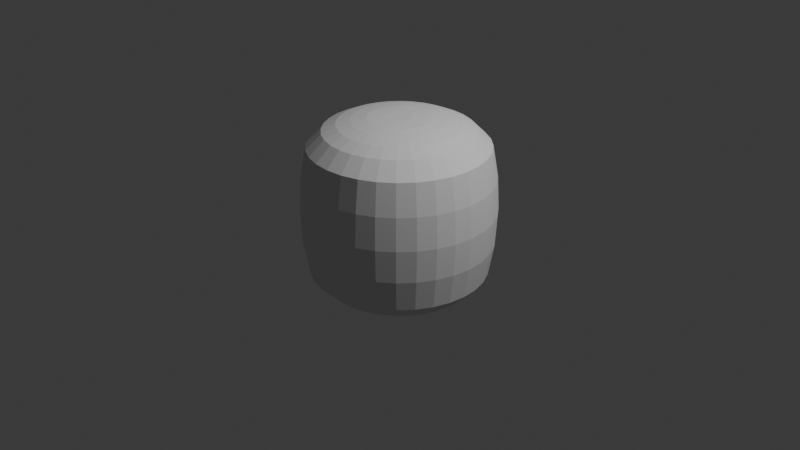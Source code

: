 # Source: worm_segmant.blend  (saved by Blender 4.5.90; exported with 4.5.12 LTS)
import bpy
from mathutils import Matrix  # noqa: F401  (used for matrix-valued properties, if any)

bpy.ops.wm.read_factory_settings(use_empty=True)
scene = bpy.context.scene
scene.name = 'Scene'

# ---- collections
col_collection = bpy.data.collections.new('Collection'); scene.collection.children.link(col_collection)

# ---- world
world_world = bpy.data.worlds.new('World'); scene.world = world_world
world_world.use_nodes = True; world_world.node_tree.nodes.clear()
_N = world_world.node_tree.nodes; _L = world_world.node_tree.links
n0 = _N.new('ShaderNodeOutputWorld'); n0.name = 'World Output'; n0.location = (200, 100)
n1 = _N.new('ShaderNodeBackground'); n1.name = 'Background'; n1.location = (-200, 100)
n1.inputs[0].default_value = (0.05088, 0.05088, 0.05088, 1.0)
_L.new(n1.outputs[0], n0.inputs[0])
n0.is_active_output = True
world_world.color = (0.05088, 0.05088, 0.05088)
world_world.sun_shadow_jitter_overblur = 0.0

# ---- cameras
cam_camera = bpy.data.cameras.new('Camera')
cam_camera.clip_end = 100.0
cam_camera.ortho_scale = 7.314

# ---- lights
light_light = bpy.data.lights.new('Light', 'POINT')
light_light.energy = 1000.0
light_light.shadow_soft_size = 0.1

# ---- meshes
me_sphere = bpy.data.meshes.new('Sphere')
me_sphere.from_pydata([(1.58e-07, 0.4798, 0.5307), (8.809e-08, 0.7668, 0.4727), (0.0, 0.9808, 0.1951), (0.0, 1.0, 0.0), (0.0, 0.9808, -0.1951), (8.809e-08, 0.7668, -0.4727), (0.02767, 0.1391, 0.5495), (0.06195, 0.3114, 0.5454), (0.0936, 0.4706, 0.5307), (0.1213, 0.6096, 0.5104), (0.1496, 0.7521, 0.4727), (0.1802, 0.9061, 0.3827), (0.1913, 0.9619, 0.1951), (0.1951, 0.9808, 0.0), (0.1913, 0.9619, -0.1951), (0.1802, 0.9061, -0.3827), (0.1496, 0.7521, -0.4727), (0.1213, 0.6096, -0.5104), (0.0936, 0.4706, -0.5307), (0.06195, 0.3114, -0.5454), (0.02767, 0.1391, -0.5495), (0.05427, 0.131, 0.5495), (0.1215, 0.2934, 0.5454), (0.1836, 0.4433, 0.5307), (0.2379, 0.5742, 0.5104), (0.2934, 0.7084, 0.4727), (0.3536, 0.8536, 0.3827), (0.3753, 0.9061, 0.1951), (0.3827, 0.9239, 0.0), (0.3753, 0.9061, -0.1951), (0.3536, 0.8536, -0.3827), (0.2934, 0.7084, -0.4727), (0.2379, 0.5742, -0.5104), (0.1836, 0.4433, -0.5307), (0.1215, 0.2934, -0.5454), (0.05427, 0.131, -0.5495), (0.07879, 0.1179, 0.5495), (0.1764, 0.264, 0.5454), (0.2666, 0.3989, 0.5307), (0.3453, 0.5168, 0.5104), (0.426, 0.6376, 0.4727), (0.5133, 0.7682, 0.3827), (0.5449, 0.8155, 0.1951), (0.5556, 0.8315, 0.0), (0.5449, 0.8155, -0.1951), (0.5133, 0.7682, -0.3827), (0.426, 0.6376, -0.4727), (0.3453, 0.5168, -0.5104), (0.2666, 0.3989, -0.5307), (0.1764, 0.264, -0.5454), (0.07879, 0.1179, -0.5495), (0.1003, 0.1003, 0.5495), (0.2245, 0.2245, 0.5454), (0.3393, 0.3393, 0.5307), (0.4395, 0.4395, 0.5104), (0.5422, 0.5422, 0.4727), (0.6533, 0.6533, 0.3827), (0.6935, 0.6935, 0.1951), (0.7071, 0.7071, 0.0), (0.6935, 0.6935, -0.1951), (0.6533, 0.6533, -0.3827), (0.5422, 0.5422, -0.4727), (0.4395, 0.4395, -0.5104), (0.3393, 0.3393, -0.5307), (0.2245, 0.2245, -0.5454), (0.1003, 0.1003, -0.5495), (0.1179, 0.07879, 0.5495), (0.264, 0.1764, 0.5454), (0.3989, 0.2666, 0.5307), (0.5168, 0.3453, 0.5104), (0.6376, 0.426, 0.4727), (0.7682, 0.5133, 0.3827), (0.8155, 0.5449, 0.1951), (0.8315, 0.5556, 0.0), (0.8155, 0.5449, -0.1951), (0.7682, 0.5133, -0.3827), (0.6376, 0.426, -0.4727), (0.5168, 0.3453, -0.5104), (0.3989, 0.2666, -0.5307), (0.264, 0.1764, -0.5454), (0.1179, 0.07879, -0.5495), (4.205e-08, 3.13e-09, 0.5471), (0.131, 0.05427, 0.5495), (0.2934, 0.1215, 0.5454), (0.4433, 0.1836, 0.5307), (0.5742, 0.2379, 0.5104), (0.7084, 0.2934, 0.4727), (0.8536, 0.3536, 0.3827), (0.9061, 0.3753, 0.1951), (0.9239, 0.3827, 0.0), (0.9061, 0.3753, -0.1951), (0.8536, 0.3536, -0.3827), (0.7084, 0.2934, -0.4727), (0.5742, 0.2379, -0.5104), (0.4433, 0.1836, -0.5307), (0.2934, 0.1215, -0.5454), (0.131, 0.05427, -0.5495), (0.1391, 0.02767, 0.5495), (0.3114, 0.06195, 0.5454), (0.4706, 0.0936, 0.5307), (0.6096, 0.1213, 0.5104), (0.7521, 0.1496, 0.4727), (0.9061, 0.1802, 0.3827), (0.9619, 0.1913, 0.1951), (0.9808, 0.1951, 0.0), (0.9619, 0.1913, -0.1951), (0.9061, 0.1802, -0.3827), (0.7521, 0.1496, -0.4727), (0.6096, 0.1213, -0.5104), (0.4706, 0.0936, -0.5307), (0.3114, 0.06195, -0.5454), (0.1391, 0.02767, -0.5495), (0.1418, -4.026e-09, 0.5495), (0.3175, -1.208e-08, 0.5454), (0.4798, -3.278e-08, 0.5307), (0.6216, 2.914e-08, 0.5104), (0.7668, -8.044e-08, 0.4727), (0.9239, 4.47e-08, 0.3827), (0.9808, -8.941e-08, 0.1951), (1.0, -1.639e-07, 0.0), (0.9808, -8.941e-08, -0.1951), (0.9239, 4.47e-08, -0.3827), (0.7668, -8.044e-08, -0.4727), (0.6216, 2.914e-08, -0.5104), (0.4798, -3.278e-08, -0.5307), (0.3175, -1.208e-08, -0.5454), (0.1418, -4.026e-09, -0.5495), (0.1391, -0.02767, 0.5495), (0.3114, -0.06195, 0.5454), (0.4706, -0.0936, 0.5307), (0.6096, -0.1213, 0.5104), (0.7521, -0.1496, 0.4727), (0.9061, -0.1802, 0.3827), (0.9619, -0.1913, 0.1951), (0.9808, -0.1951, 0.0), (0.9619, -0.1913, -0.1951), (0.9061, -0.1802, -0.3827), (0.7521, -0.1496, -0.4727), (0.6096, -0.1213, -0.5104), (0.4706, -0.0936, -0.5307), (0.3114, -0.06195, -0.5454), (0.1391, -0.02767, -0.5495), (0.131, -0.05427, 0.5495), (0.2934, -0.1215, 0.5454), (0.4433, -0.1836, 0.5307), (0.5742, -0.2379, 0.5104), (0.7084, -0.2934, 0.4727), (0.8536, -0.3536, 0.3827), (0.9061, -0.3753, 0.1951), (0.9239, -0.3827, 0.0), (0.9061, -0.3753, -0.1951), (0.8536, -0.3536, -0.3827), (0.7084, -0.2934, -0.4727), (0.5742, -0.2379, -0.5104), (0.4433, -0.1836, -0.5307), (0.2934, -0.1215, -0.5454), (0.131, -0.05427, -0.5495), (0.1179, -0.07879, 0.5495), (0.264, -0.1764, 0.5454), (0.3989, -0.2666, 0.5307), (0.5168, -0.3453, 0.5104), (0.6376, -0.426, 0.4727), (0.7682, -0.5133, 0.3827), (0.8155, -0.5449, 0.1951), (0.8315, -0.5556, 0.0), (0.8155, -0.5449, -0.1951), (0.7682, -0.5133, -0.3827), (0.6376, -0.426, -0.4727), (0.5168, -0.3453, -0.5104), (0.3989, -0.2666, -0.5307), (0.264, -0.1764, -0.5454), (0.1179, -0.07879, -0.5495), (0.1003, -0.1003, 0.5495), (0.2245, -0.2245, 0.5454), (0.3393, -0.3393, 0.5307), (0.4395, -0.4395, 0.5104), (0.5422, -0.5422, 0.4727), (0.6533, -0.6533, 0.3827), (0.6935, -0.6935, 0.1951), (0.7071, -0.7071, 0.0), (0.6935, -0.6935, -0.1951), (0.6533, -0.6533, -0.3827), (0.5422, -0.5422, -0.4727), (0.4395, -0.4395, -0.5104), (0.3393, -0.3393, -0.5307), (0.2245, -0.2245, -0.5454), (0.1003, -0.1003, -0.5495), (0.07879, -0.1179, 0.5495), (0.1764, -0.264, 0.5454), (0.2666, -0.3989, 0.5307), (0.3453, -0.5168, 0.5104), (0.426, -0.6376, 0.4727), (0.5133, -0.7682, 0.3827), (0.5449, -0.8155, 0.1951), (0.5556, -0.8315, 0.0), (0.5449, -0.8155, -0.1951), (0.5133, -0.7682, -0.3827), (0.426, -0.6376, -0.4727), (0.3453, -0.5168, -0.5104), (0.2666, -0.3989, -0.5307), (0.1764, -0.264, -0.5454), (0.07879, -0.1179, -0.5495), (0.05427, -0.131, 0.5495), (0.1215, -0.2934, 0.5454), (0.1836, -0.4433, 0.5307), (0.2379, -0.5742, 0.5104), (0.2934, -0.7084, 0.4727), (0.3536, -0.8536, 0.3827), (0.3753, -0.9061, 0.1951), (0.3827, -0.9239, 0.0), (0.3753, -0.9061, -0.1951), (0.3536, -0.8536, -0.3827), (0.2934, -0.7084, -0.4727), (0.2379, -0.5742, -0.5104), (0.1836, -0.4433, -0.5307), (0.1215, -0.2934, -0.5454), (0.05427, -0.131, -0.5495), (0.02767, -0.1391, 0.5495), (0.06195, -0.3114, 0.5454), (0.0936, -0.4706, 0.5307), (0.1213, -0.6096, 0.5104), (0.1496, -0.7521, 0.4727), (0.1802, -0.9061, 0.3827), (0.1913, -0.9619, 0.1951), (0.1951, -0.9808, 0.0), (0.1913, -0.9619, -0.1951), (0.1802, -0.9061, -0.3827), (0.1496, -0.7521, -0.4727), (0.1213, -0.6096, -0.5104), (0.0936, -0.4706, -0.5307), (0.06195, -0.3114, -0.5454), (0.02767, -0.1391, -0.5495), (1.934e-07, -0.1418, 0.5495), (-1.698e-09, -0.3175, 0.5454), (-7.731e-08, -0.4798, 0.5307), (4.412e-10, -0.6216, 0.5104), (-9.03e-08, -0.7668, 0.4727), (2.98e-08, -0.9239, 0.3827), (-1.341e-07, -0.9808, 0.1951), (-3.278e-07, -1.0, 0.0), (-1.341e-07, -0.9808, -0.1951), (2.98e-08, -0.9239, -0.3827), (-9.03e-08, -0.7668, -0.4727), (4.412e-10, -0.6216, -0.5104), (-7.731e-08, -0.4798, -0.5307), (-1.698e-09, -0.3175, -0.5454), (1.934e-07, -0.1418, -0.5495), (-0.02767, -0.1391, 0.5495), (-0.06195, -0.3114, 0.5454), (-0.0936, -0.4706, 0.5307), (-0.1213, -0.6096, 0.5104), (-0.1496, -0.7521, 0.4727), (-0.1802, -0.9061, 0.3827), (-0.1913, -0.9619, 0.1951), (-0.1951, -0.9808, 0.0), (-0.1913, -0.9619, -0.1951), (-0.1802, -0.9061, -0.3827), (-0.1496, -0.7521, -0.4727), (-0.1213, -0.6096, -0.5104), (-0.0936, -0.4706, -0.5307), (-0.06195, -0.3114, -0.5454), (-0.02767, -0.1391, -0.5495), (-0.05427, -0.131, 0.5495), (-0.1215, -0.2934, 0.5454), (-0.1836, -0.4433, 0.5307), (-0.2379, -0.5742, 0.5104), (-0.2934, -0.7084, 0.4727), (-0.3536, -0.8536, 0.3827), (-0.3753, -0.9061, 0.1951), (-0.3827, -0.9239, 0.0), (-0.3753, -0.9061, -0.1951), (-0.3536, -0.8536, -0.3827), (-0.2934, -0.7084, -0.4727), (-0.2379, -0.5742, -0.5104), (-0.1836, -0.4433, -0.5307), (-0.1215, -0.2934, -0.5454), (-0.05427, -0.131, -0.5495), (-0.07879, -0.1179, 0.5495), (-0.1764, -0.264, 0.5454), (-0.2666, -0.3989, 0.5307), (-0.3453, -0.5168, 0.5104), (-0.426, -0.6376, 0.4727), (-0.5133, -0.7682, 0.3827), (-0.5449, -0.8155, 0.1951), (-0.5556, -0.8315, 0.0), (-0.5449, -0.8155, -0.1951), (-0.5133, -0.7682, -0.3827), (-0.426, -0.6376, -0.4727), (-0.3453, -0.5168, -0.5104), (-0.2666, -0.3989, -0.5307), (-0.1764, -0.264, -0.5454), (-0.07879, -0.1179, -0.5495), (-0.1003, -0.1003, 0.5495), (-0.2245, -0.2245, 0.5454), (-0.3393, -0.3393, 0.5307), (-0.4395, -0.4395, 0.5104), (-0.5422, -0.5422, 0.4727), (-0.6533, -0.6533, 0.3827), (-0.6935, -0.6935, 0.1951), (-0.7071, -0.7071, 0.0), (-0.6935, -0.6935, -0.1951), (-0.6533, -0.6533, -0.3827), (-0.5422, -0.5422, -0.4727), (-0.4395, -0.4395, -0.5104), (-0.3393, -0.3393, -0.5307), (-0.2245, -0.2245, -0.5454), (-0.1003, -0.1003, -0.5495), (4.205e-08, 3.13e-09, -0.5471), (-0.1179, -0.07879, 0.5495), (-0.264, -0.1764, 0.5454), (-0.3989, -0.2666, 0.5307), (-0.5168, -0.3453, 0.5104), (-0.6376, -0.426, 0.4727), (-0.7682, -0.5133, 0.3827), (-0.8155, -0.5449, 0.1951), (-0.8315, -0.5556, 0.0), (-0.8155, -0.5449, -0.1951), (-0.7682, -0.5133, -0.3827), (-0.6376, -0.426, -0.4727), (-0.5168, -0.3453, -0.5104), (-0.3989, -0.2666, -0.5307), (-0.264, -0.1764, -0.5454), (-0.1179, -0.07879, -0.5495), (-0.131, -0.05427, 0.5495), (-0.2934, -0.1215, 0.5454), (-0.4433, -0.1836, 0.5307), (-0.5742, -0.2379, 0.5104), (-0.7084, -0.2934, 0.4727), (-0.8536, -0.3536, 0.3827), (-0.9061, -0.3753, 0.1951), (-0.9239, -0.3827, 0.0), (-0.9061, -0.3753, -0.1951), (-0.8536, -0.3536, -0.3827), (-0.7084, -0.2934, -0.4727), (-0.5742, -0.2379, -0.5104), (-0.4433, -0.1836, -0.5307), (-0.2934, -0.1215, -0.5454), (-0.131, -0.05427, -0.5495), (-0.1391, -0.02767, 0.5495), (-0.3114, -0.06195, 0.5454), (-0.4706, -0.0936, 0.5307), (-0.6096, -0.1213, 0.5104), (-0.7521, -0.1496, 0.4727), (-0.9061, -0.1802, 0.3827), (-0.9619, -0.1913, 0.1951), (-0.9808, -0.1951, 0.0), (-0.9619, -0.1913, -0.1951), (-0.9061, -0.1802, -0.3827), (-0.7521, -0.1496, -0.4727), (-0.6096, -0.1213, -0.5104), (-0.4706, -0.0936, -0.5307), (-0.3114, -0.06195, -0.5454), (-0.1391, -0.02767, -0.5495), (-0.1418, 1.265e-07, 0.5495), (-0.3175, 6.426e-08, 0.5454), (-0.4798, 1.256e-07, 0.5307), (-0.6216, 8.055e-09, 0.5104), (-0.7668, 1.429e-07, 0.4727), (-0.9239, 1.49e-08, 0.3827), (-0.9808, 2.682e-07, 0.1951), (-1.0, 4.47e-07, 0.0), (-0.9808, 2.682e-07, -0.1951), (-0.9239, 1.49e-08, -0.3827), (-0.7668, 1.429e-07, -0.4727), (-0.6216, 8.055e-09, -0.5104), (-0.4798, 1.256e-07, -0.5307), (-0.3175, 6.426e-08, -0.5454), (-0.1418, 1.265e-07, -0.5495), (-0.1391, 0.02767, 0.5495), (-0.3114, 0.06195, 0.5454), (-0.4706, 0.0936, 0.5307), (-0.6096, 0.1213, 0.5104), (-0.7521, 0.1496, 0.4727), (-0.9061, 0.1802, 0.3827), (-0.9619, 0.1913, 0.1951), (-0.9808, 0.1951, 0.0), (-0.9619, 0.1913, -0.1951), (-0.9061, 0.1802, -0.3827), (-0.7521, 0.1496, -0.4727), (-0.6096, 0.1213, -0.5104), (-0.4706, 0.0936, -0.5307), (-0.3114, 0.06195, -0.5454), (-0.1391, 0.02767, -0.5495), (-0.131, 0.05427, 0.5495), (-0.2934, 0.1215, 0.5454), (-0.4433, 0.1836, 0.5307), (-0.5742, 0.2379, 0.5104), (-0.7084, 0.2934, 0.4727), (-0.8536, 0.3536, 0.3827), (-0.9061, 0.3753, 0.1951), (-0.9239, 0.3827, 0.0), (-0.9061, 0.3753, -0.1951), (-0.8536, 0.3536, -0.3827), (-0.7084, 0.2934, -0.4727), (-0.5742, 0.2379, -0.5104), (-0.4433, 0.1836, -0.5307), (-0.2934, 0.1215, -0.5454), (-0.131, 0.05427, -0.5495), (-0.1179, 0.07879, 0.5495), (-0.264, 0.1764, 0.5454), (-0.3989, 0.2666, 0.5307), (-0.5168, 0.3453, 0.5104), (-0.6376, 0.426, 0.4727), (-0.7682, 0.5133, 0.3827), (-0.8155, 0.5449, 0.1951), (-0.8315, 0.5556, 0.0), (-0.8155, 0.5449, -0.1951), (-0.7682, 0.5133, -0.3827), (-0.6376, 0.426, -0.4727), (-0.5168, 0.3453, -0.5104), (-0.3989, 0.2666, -0.5307), (-0.264, 0.1764, -0.5454), (-0.1179, 0.07879, -0.5495), (-0.1003, 0.1003, 0.5495), (-0.2245, 0.2245, 0.5454), (-0.3393, 0.3393, 0.5307), (-0.4395, 0.4395, 0.5104), (-0.5422, 0.5422, 0.4727), (-0.6533, 0.6533, 0.3827), (-0.6935, 0.6935, 0.1951), (-0.7071, 0.7071, 0.0), (-0.6935, 0.6935, -0.1951), (-0.6533, 0.6533, -0.3827), (-0.5422, 0.5422, -0.4727), (-0.4395, 0.4395, -0.5104), (-0.3393, 0.3393, -0.5307), (-0.2245, 0.2245, -0.5454), (-0.1003, 0.1003, -0.5495), (-0.07879, 0.1179, 0.5495), (-0.1764, 0.264, 0.5454), (-0.2666, 0.3989, 0.5307), (-0.3453, 0.5168, 0.5104), (-0.426, 0.6376, 0.4727), (-0.5133, 0.7682, 0.3827), (-0.5449, 0.8155, 0.1951), (-0.5556, 0.8315, 0.0), (-0.5449, 0.8155, -0.1951), (-0.5133, 0.7682, -0.3827), (-0.426, 0.6376, -0.4727), (-0.3453, 0.5168, -0.5104), (-0.2666, 0.3989, -0.5307), (-0.1764, 0.264, -0.5454), (-0.07879, 0.1179, -0.5495), (-0.05427, 0.131, 0.5495), (-0.1215, 0.2934, 0.5454), (-0.1836, 0.4433, 0.5307), (-0.2379, 0.5742, 0.5104), (-0.2934, 0.7084, 0.4727), (-0.3536, 0.8536, 0.3827), (-0.3753, 0.9061, 0.1951), (-0.3827, 0.9239, 0.0), (-0.3753, 0.9061, -0.1951), (-0.3536, 0.8536, -0.3827), (-0.2934, 0.7084, -0.4727), (-0.2379, 0.5742, -0.5104), (-0.1836, 0.4433, -0.5307), (-0.1215, 0.2934, -0.5454), (-0.05427, 0.131, -0.5495), (-0.02767, 0.1391, 0.5495), (-0.06195, 0.3114, 0.5454), (-0.0936, 0.4706, 0.5307), (-0.1213, 0.6096, 0.5104), (-0.1496, 0.7521, 0.4727), (-0.1802, 0.9061, 0.3827), (-0.1913, 0.9619, 0.1951), (-0.1951, 0.9808, 0.0), (-0.1913, 0.9619, -0.1951), (-0.1802, 0.9061, -0.3827), (-0.1496, 0.7521, -0.4727), (-0.1213, 0.6096, -0.5104), (-0.0936, 0.4706, -0.5307), (-0.06195, 0.3114, -0.5454), (-0.02767, 0.1391, -0.5495), (2.732e-08, 0.1418, 0.5495), (2.046e-07, 0.3175, 0.5454), (1.956e-07, 0.6216, 0.5104), (5.96e-08, 0.9239, 0.3827), (5.96e-08, 0.9239, -0.3827), (1.956e-07, 0.6216, -0.5104), (1.58e-07, 0.4798, -0.5307), (2.046e-07, 0.3175, -0.5454), (2.732e-08, 0.1418, -0.5495)], [], [(474, 473, 6, 7), (477, 4, 14, 15), (0, 474, 7, 8), (5, 477, 15, 16), (475, 0, 8, 9), (478, 5, 16, 17), (1, 475, 9, 10), (479, 478, 17, 18), (476, 1, 10, 11), (480, 479, 18, 19), (2, 476, 11, 12), (481, 480, 19, 20), (3, 2, 12, 13), (473, 81, 6), (307, 481, 20), (4, 3, 13, 14), (6, 81, 21), (307, 20, 35), (14, 13, 28, 29), (7, 6, 21, 22), (15, 14, 29, 30), (8, 7, 22, 23), (16, 15, 30, 31), (9, 8, 23, 24), (17, 16, 31, 32), (10, 9, 24, 25), (18, 17, 32, 33), (11, 10, 25, 26), (19, 18, 33, 34), (12, 11, 26, 27), (20, 19, 34, 35), (13, 12, 27, 28), (25, 24, 39, 40), (33, 32, 47, 48), (26, 25, 40, 41), (34, 33, 48, 49), (27, 26, 41, 42), (35, 34, 49, 50), (28, 27, 42, 43), (21, 81, 36), (307, 35, 50), (29, 28, 43, 44), (22, 21, 36, 37), (30, 29, 44, 45), (23, 22, 37, 38), (31, 30, 45, 46), (24, 23, 38, 39), (32, 31, 46, 47), (44, 43, 58, 59), (37, 36, 51, 52), (45, 44, 59, 60), (38, 37, 52, 53), (46, 45, 60, 61), (39, 38, 53, 54), (47, 46, 61, 62), (40, 39, 54, 55), (48, 47, 62, 63), (41, 40, 55, 56), (49, 48, 63, 64), (42, 41, 56, 57), (50, 49, 64, 65), (43, 42, 57, 58), (36, 81, 51), (307, 50, 65), (63, 62, 77, 78), (56, 55, 70, 71), (64, 63, 78, 79), (57, 56, 71, 72), (65, 64, 79, 80), (58, 57, 72, 73), (51, 81, 66), (307, 65, 80), (59, 58, 73, 74), (52, 51, 66, 67), (60, 59, 74, 75), (53, 52, 67, 68), (61, 60, 75, 76), (54, 53, 68, 69), (62, 61, 76, 77), (55, 54, 69, 70), (67, 66, 82, 83), (75, 74, 90, 91), (68, 67, 83, 84), (76, 75, 91, 92), (69, 68, 84, 85), (77, 76, 92, 93), (70, 69, 85, 86), (78, 77, 93, 94), (71, 70, 86, 87), (79, 78, 94, 95), (72, 71, 87, 88), (80, 79, 95, 96), (73, 72, 88, 89), (66, 81, 82), (307, 80, 96), (74, 73, 89, 90), (87, 86, 101, 102), (95, 94, 109, 110), (88, 87, 102, 103), (96, 95, 110, 111), (89, 88, 103, 104), (82, 81, 97), (307, 96, 111), (90, 89, 104, 105), (83, 82, 97, 98), (91, 90, 105, 106), (84, 83, 98, 99), (92, 91, 106, 107), (85, 84, 99, 100), (93, 92, 107, 108), (86, 85, 100, 101), (94, 93, 108, 109), (106, 105, 120, 121), (99, 98, 113, 114), (107, 106, 121, 122), (100, 99, 114, 115), (108, 107, 122, 123), (101, 100, 115, 116), (109, 108, 123, 124), (102, 101, 116, 117), (110, 109, 124, 125), (103, 102, 117, 118), (111, 110, 125, 126), (104, 103, 118, 119), (97, 81, 112), (307, 111, 126), (105, 104, 119, 120), (98, 97, 112, 113), (125, 124, 139, 140), (118, 117, 132, 133), (126, 125, 140, 141), (119, 118, 133, 134), (112, 81, 127), (307, 126, 141), (120, 119, 134, 135), (113, 112, 127, 128), (121, 120, 135, 136), (114, 113, 128, 129), (122, 121, 136, 137), (115, 114, 129, 130), (123, 122, 137, 138), (116, 115, 130, 131), (124, 123, 138, 139), (117, 116, 131, 132), (137, 136, 151, 152), (130, 129, 144, 145), (138, 137, 152, 153), (131, 130, 145, 146), (139, 138, 153, 154), (132, 131, 146, 147), (140, 139, 154, 155), (133, 132, 147, 148), (141, 140, 155, 156), (134, 133, 148, 149), (127, 81, 142), (307, 141, 156), (135, 134, 149, 150), (128, 127, 142, 143), (136, 135, 150, 151), (129, 128, 143, 144), (156, 155, 170, 171), (149, 148, 163, 164), (142, 81, 157), (307, 156, 171), (150, 149, 164, 165), (143, 142, 157, 158), (151, 150, 165, 166), (144, 143, 158, 159), (152, 151, 166, 167), (145, 144, 159, 160), (153, 152, 167, 168), (146, 145, 160, 161), (154, 153, 168, 169), (147, 146, 161, 162), (155, 154, 169, 170), (148, 147, 162, 163), (160, 159, 174, 175), (168, 167, 182, 183), (161, 160, 175, 176), (169, 168, 183, 184), (162, 161, 176, 177), (170, 169, 184, 185), (163, 162, 177, 178), (171, 170, 185, 186), (164, 163, 178, 179), (157, 81, 172), (307, 171, 186), (165, 164, 179, 180), (158, 157, 172, 173), (166, 165, 180, 181), (159, 158, 173, 174), (167, 166, 181, 182), (179, 178, 193, 194), (172, 81, 187), (307, 186, 201), (180, 179, 194, 195), (173, 172, 187, 188), (181, 180, 195, 196), (174, 173, 188, 189), (182, 181, 196, 197), (175, 174, 189, 190), (183, 182, 197, 198), (176, 175, 190, 191), (184, 183, 198, 199), (177, 176, 191, 192), (185, 184, 199, 200), (178, 177, 192, 193), (186, 185, 200, 201), (198, 197, 212, 213), (191, 190, 205, 206), (199, 198, 213, 214), (192, 191, 206, 207), (200, 199, 214, 215), (193, 192, 207, 208), (201, 200, 215, 216), (194, 193, 208, 209), (187, 81, 202), (307, 201, 216), (195, 194, 209, 210), (188, 187, 202, 203), (196, 195, 210, 211), (189, 188, 203, 204), (197, 196, 211, 212), (190, 189, 204, 205), (202, 81, 217), (307, 216, 231), (210, 209, 224, 225), (203, 202, 217, 218), (211, 210, 225, 226), (204, 203, 218, 219), (212, 211, 226, 227), (205, 204, 219, 220), (213, 212, 227, 228), (206, 205, 220, 221), (214, 213, 228, 229), (207, 206, 221, 222), (215, 214, 229, 230), (208, 207, 222, 223), (216, 215, 230, 231), (209, 208, 223, 224), (221, 220, 235, 236), (229, 228, 243, 244), (222, 221, 236, 237), (230, 229, 244, 245), (223, 222, 237, 238), (231, 230, 245, 246), (224, 223, 238, 239), (217, 81, 232), (307, 231, 246), (225, 224, 239, 240), (218, 217, 232, 233), (226, 225, 240, 241), (219, 218, 233, 234), (227, 226, 241, 242), (220, 219, 234, 235), (228, 227, 242, 243), (240, 239, 254, 255), (233, 232, 247, 248), (241, 240, 255, 256), (234, 233, 248, 249), (242, 241, 256, 257), (235, 234, 249, 250), (243, 242, 257, 258), (236, 235, 250, 251), (244, 243, 258, 259), (237, 236, 251, 252), (245, 244, 259, 260), (238, 237, 252, 253), (246, 245, 260, 261), (239, 238, 253, 254), (232, 81, 247), (307, 246, 261), (259, 258, 273, 274), (252, 251, 266, 267), (260, 259, 274, 275), (253, 252, 267, 268), (261, 260, 275, 276), (254, 253, 268, 269), (247, 81, 262), (307, 261, 276), (255, 254, 269, 270), (248, 247, 262, 263), (256, 255, 270, 271), (249, 248, 263, 264), (257, 256, 271, 272), (250, 249, 264, 265), (258, 257, 272, 273), (251, 250, 265, 266), (271, 270, 285, 286), (264, 263, 278, 279), (272, 271, 286, 287), (265, 264, 279, 280), (273, 272, 287, 288), (266, 265, 280, 281), (274, 273, 288, 289), (267, 266, 281, 282), (275, 274, 289, 290), (268, 267, 282, 283), (276, 275, 290, 291), (269, 268, 283, 284), (262, 81, 277), (307, 276, 291), (270, 269, 284, 285), (263, 262, 277, 278), (290, 289, 304, 305), (283, 282, 297, 298), (291, 290, 305, 306), (284, 283, 298, 299), (277, 81, 292), (307, 291, 306), (285, 284, 299, 300), (278, 277, 292, 293), (286, 285, 300, 301), (279, 278, 293, 294), (287, 286, 301, 302), (280, 279, 294, 295), (288, 287, 302, 303), (281, 280, 295, 296), (289, 288, 303, 304), (282, 281, 296, 297), (294, 293, 309, 310), (302, 301, 317, 318), (295, 294, 310, 311), (303, 302, 318, 319), (296, 295, 311, 312), (304, 303, 319, 320), (297, 296, 312, 313), (305, 304, 320, 321), (298, 297, 313, 314), (306, 305, 321, 322), (299, 298, 314, 315), (292, 81, 308), (307, 306, 322), (300, 299, 315, 316), (293, 292, 308, 309), (301, 300, 316, 317), (314, 313, 328, 329), (322, 321, 336, 337), (315, 314, 329, 330), (308, 81, 323), (307, 322, 337), (316, 315, 330, 331), (309, 308, 323, 324), (317, 316, 331, 332), (310, 309, 324, 325), (318, 317, 332, 333), (311, 310, 325, 326), (319, 318, 333, 334), (312, 311, 326, 327), (320, 319, 334, 335), (313, 312, 327, 328), (321, 320, 335, 336), (333, 332, 347, 348), (326, 325, 340, 341), (334, 333, 348, 349), (327, 326, 341, 342), (335, 334, 349, 350), (328, 327, 342, 343), (336, 335, 350, 351), (329, 328, 343, 344), (337, 336, 351, 352), (330, 329, 344, 345), (323, 81, 338), (307, 337, 352), (331, 330, 345, 346), (324, 323, 338, 339), (332, 331, 346, 347), (325, 324, 339, 340), (352, 351, 366, 367), (345, 344, 359, 360), (338, 81, 353), (307, 352, 367), (346, 345, 360, 361), (339, 338, 353, 354), (347, 346, 361, 362), (340, 339, 354, 355), (348, 347, 362, 363), (341, 340, 355, 356), (349, 348, 363, 364), (342, 341, 356, 357), (350, 349, 364, 365), (343, 342, 357, 358), (351, 350, 365, 366), (344, 343, 358, 359), (356, 355, 370, 371), (364, 363, 378, 379), (357, 356, 371, 372), (365, 364, 379, 380), (358, 357, 372, 373), (366, 365, 380, 381), (359, 358, 373, 374), (367, 366, 381, 382), (360, 359, 374, 375), (353, 81, 368), (307, 367, 382), (361, 360, 375, 376), (354, 353, 368, 369), (362, 361, 376, 377), (355, 354, 369, 370), (363, 362, 377, 378), (375, 374, 389, 390), (368, 81, 383), (307, 382, 397), (376, 375, 390, 391), (369, 368, 383, 384), (377, 376, 391, 392), (370, 369, 384, 385), (378, 377, 392, 393), (371, 370, 385, 386), (379, 378, 393, 394), (372, 371, 386, 387), (380, 379, 394, 395), (373, 372, 387, 388), (381, 380, 395, 396), (374, 373, 388, 389), (382, 381, 396, 397), (394, 393, 408, 409), (387, 386, 401, 402), (395, 394, 409, 410), (388, 387, 402, 403), (396, 395, 410, 411), (389, 388, 403, 404), (397, 396, 411, 412), (390, 389, 404, 405), (383, 81, 398), (307, 397, 412), (391, 390, 405, 406), (384, 383, 398, 399), (392, 391, 406, 407), (385, 384, 399, 400), (393, 392, 407, 408), (386, 385, 400, 401), (307, 412, 427), (406, 405, 420, 421), (399, 398, 413, 414), (407, 406, 421, 422), (400, 399, 414, 415), (408, 407, 422, 423), (401, 400, 415, 416), (409, 408, 423, 424), (402, 401, 416, 417), (410, 409, 424, 425), (403, 402, 417, 418), (411, 410, 425, 426), (404, 403, 418, 419), (412, 411, 426, 427), (405, 404, 419, 420), (398, 81, 413), (425, 424, 439, 440), (418, 417, 432, 433), (426, 425, 440, 441), (419, 418, 433, 434), (427, 426, 441, 442), (420, 419, 434, 435), (413, 81, 428), (307, 427, 442), (421, 420, 435, 436), (414, 413, 428, 429), (422, 421, 436, 437), (415, 414, 429, 430), (423, 422, 437, 438), (416, 415, 430, 431), (424, 423, 438, 439), (417, 416, 431, 432), (429, 428, 443, 444), (437, 436, 451, 452), (430, 429, 444, 445), (438, 437, 452, 453), (431, 430, 445, 446), (439, 438, 453, 454), (432, 431, 446, 447), (440, 439, 454, 455), (433, 432, 447, 448), (441, 440, 455, 456), (434, 433, 448, 449), (442, 441, 456, 457), (435, 434, 449, 450), (428, 81, 443), (307, 442, 457), (436, 435, 450, 451), (448, 447, 462, 463), (456, 455, 470, 471), (449, 448, 463, 464), (457, 456, 471, 472), (450, 449, 464, 465), (443, 81, 458), (307, 457, 472), (451, 450, 465, 466), (444, 443, 458, 459), (452, 451, 466, 467), (445, 444, 459, 460), (453, 452, 467, 468), (446, 445, 460, 461), (454, 453, 468, 469), (447, 446, 461, 462), (455, 454, 469, 470), (467, 466, 4, 477), (460, 459, 474, 0), (468, 467, 477, 5), (461, 460, 0, 475), (469, 468, 5, 478), (462, 461, 475, 1), (470, 469, 478, 479), (463, 462, 1, 476), (471, 470, 479, 480), (464, 463, 476, 2), (472, 471, 480, 481), (465, 464, 2, 3), (458, 81, 473), (307, 472, 481), (466, 465, 3, 4), (459, 458, 473, 474)])
_uv = me_sphere.uv_layers.new(name='UVMap')
_uv.uv.foreach_set('vector', [0.75, 0.875, 0.75, 0.9375, 0.7188, 0.9375, 0.7188, 0.875, 0.75, 0.375, 0.75, 0.4375, 0.7188, 0.4375, 0.7188, 0.375, 0.75, 0.8125, 0.75, 0.875, 0.7188, 0.875, 0.7188, 0.8125, 0.75, 0.3125, 0.75, 0.375, 0.7188, 0.375, 0.7188, 0.3125, 0.75, 0.75, 0.75, 0.8125, 0.7188, 0.8125, 0.7188, 0.75, 0.75, 0.25, 0.75, 0.3125, 0.7188, 0.3125, 0.7188, 0.25, 0.75, 0.6875, 0.75, 0.75, 0.7188, 0.75, 0.7188, 0.6875, 0.75, 0.1875, 0.75, 0.25, 0.7188, 0.25, 0.7188, 0.1875, 0.75, 0.625, 0.75, 0.6875, 0.7188, 0.6875, 0.7188, 0.625, 0.75, 0.125, 0.75, 0.1875, 0.7188, 0.1875, 0.7188, 0.125, 0.75, 0.5625, 0.75, 0.625, 0.7188, 0.625, 0.7188, 0.5625, 0.75, 0.0625, 0.75, 0.125, 0.7188, 0.125, 0.7188, 0.0625, 0.75, 0.5, 0.75, 0.5625, 0.7188, 0.5625, 0.7188, 0.5, 0.75, 0.9375, 0.7344, 1.0, 0.7188, 0.9375, 0.7344, 0.0, 0.75, 0.0625, 0.7188, 0.0625, 0.75, 0.4375, 0.75, 0.5, 0.7188, 0.5, 0.7188, 0.4375, 0.7188, 0.9375, 0.7031, 1.0, 0.6875, 0.9375, 0.7031, 0.0, 0.7188, 0.0625, 0.6875, 0.0625, 0.7188, 0.4375, 0.7188, 0.5, 0.6875, 0.5, 0.6875, 0.4375, 0.7188, 0.875, 0.7188, 0.9375, 0.6875, 0.9375, 0.6875, 0.875, 0.7188, 0.375, 0.7188, 0.4375, 0.6875, 0.4375, 0.6875, 0.375, 0.7188, 0.8125, 0.7188, 0.875, 0.6875, 0.875, 0.6875, 0.8125, 0.7188, 0.3125, 0.7188, 0.375, 0.6875, 0.375, 0.6875, 0.3125, 0.7188, 0.75, 0.7188, 0.8125, 0.6875, 0.8125, 0.6875, 0.75, 0.7188, 0.25, 0.7188, 0.3125, 0.6875, 0.3125, 0.6875, 0.25, 0.7188, 0.6875, 0.7188, 0.75, 0.6875, 0.75, 0.6875, 0.6875, 0.7188, 0.1875, 0.7188, 0.25, 0.6875, 0.25, 0.6875, 0.1875, 0.7188, 0.625, 0.7188, 0.6875, 0.6875, 0.6875, 0.6875, 0.625, 0.7188, 0.125, 0.7188, 0.1875, 0.6875, 0.1875, 0.6875, 0.125, 0.7188, 0.5625, 0.7188, 0.625, 0.6875, 0.625, 0.6875, 0.5625, 0.7188, 0.0625, 0.7188, 0.125, 0.6875, 0.125, 0.6875, 0.0625, 0.7188, 0.5, 0.7188, 0.5625, 0.6875, 0.5625, 0.6875, 0.5, 0.6875, 0.6875, 0.6875, 0.75, 0.6562, 0.75, 0.6562, 0.6875, 0.6875, 0.1875, 0.6875, 0.25, 0.6562, 0.25, 0.6562, 0.1875, 0.6875, 0.625, 0.6875, 0.6875, 0.6562, 0.6875, 0.6562, 0.625, 0.6875, 0.125, 0.6875, 0.1875, 0.6562, 0.1875, 0.6562, 0.125, 0.6875, 0.5625, 0.6875, 0.625, 0.6562, 0.625, 0.6562, 0.5625, 0.6875, 0.0625, 0.6875, 0.125, 0.6562, 0.125, 0.6562, 0.0625, 0.6875, 0.5, 0.6875, 0.5625, 0.6562, 0.5625, 0.6562, 0.5, 0.6875, 0.9375, 0.6719, 1.0, 0.6562, 0.9375, 0.6719, 0.0, 0.6875, 0.0625, 0.6562, 0.0625, 0.6875, 0.4375, 0.6875, 0.5, 0.6562, 0.5, 0.6562, 0.4375, 0.6875, 0.875, 0.6875, 0.9375, 0.6562, 0.9375, 0.6562, 0.875, 0.6875, 0.375, 0.6875, 0.4375, 0.6562, 0.4375, 0.6562, 0.375, 0.6875, 0.8125, 0.6875, 0.875, 0.6562, 0.875, 0.6562, 0.8125, 0.6875, 0.3125, 0.6875, 0.375, 0.6562, 0.375, 0.6562, 0.3125, 0.6875, 0.75, 0.6875, 0.8125, 0.6562, 0.8125, 0.6562, 0.75, 0.6875, 0.25, 0.6875, 0.3125, 0.6562, 0.3125, 0.6562, 0.25, 0.6562, 0.4375, 0.6562, 0.5, 0.625, 0.5, 0.625, 0.4375, 0.6562, 0.875, 0.6562, 0.9375, 0.625, 0.9375, 0.625, 0.875, 0.6562, 0.375, 0.6562, 0.4375, 0.625, 0.4375, 0.625, 0.375, 0.6562, 0.8125, 0.6562, 0.875, 0.625, 0.875, 0.625, 0.8125, 0.6562, 0.3125, 0.6562, 0.375, 0.625, 0.375, 0.625, 0.3125, 0.6562, 0.75, 0.6562, 0.8125, 0.625, 0.8125, 0.625, 0.75, 0.6562, 0.25, 0.6562, 0.3125, 0.625, 0.3125, 0.625, 0.25, 0.6562, 0.6875, 0.6562, 0.75, 0.625, 0.75, 0.625, 0.6875, 0.6562, 0.1875, 0.6562, 0.25, 0.625, 0.25, 0.625, 0.1875, 0.6562, 0.625, 0.6562, 0.6875, 0.625, 0.6875, 0.625, 0.625, 0.6562, 0.125, 0.6562, 0.1875, 0.625, 0.1875, 0.625, 0.125, 0.6562, 0.5625, 0.6562, 0.625, 0.625, 0.625, 0.625, 0.5625, 0.6562, 0.0625, 0.6562, 0.125, 0.625, 0.125, 0.625, 0.0625, 0.6562, 0.5, 0.6562, 0.5625, 0.625, 0.5625, 0.625, 0.5, 0.6562, 0.9375, 0.6406, 1.0, 0.625, 0.9375, 0.6406, 0.0, 0.6562, 0.0625, 0.625, 0.0625, 0.625, 0.1875, 0.625, 0.25, 0.5938, 0.25, 0.5938, 0.1875, 0.625, 0.625, 0.625, 0.6875, 0.5938, 0.6875, 0.5938, 0.625, 0.625, 0.125, 0.625, 0.1875, 0.5938, 0.1875, 0.5938, 0.125, 0.625, 0.5625, 0.625, 0.625, 0.5938, 0.625, 0.5938, 0.5625, 0.625, 0.0625, 0.625, 0.125, 0.5938, 0.125, 0.5938, 0.0625, 0.625, 0.5, 0.625, 0.5625, 0.5938, 0.5625, 0.5938, 0.5, 0.625, 0.9375, 0.6094, 1.0, 0.5938, 0.9375, 0.6094, 0.0, 0.625, 0.0625, 0.5938, 0.0625, 0.625, 0.4375, 0.625, 0.5, 0.5938, 0.5, 0.5938, 0.4375, 0.625, 0.875, 0.625, 0.9375, 0.5938, 0.9375, 0.5938, 0.875, 0.625, 0.375, 0.625, 0.4375, 0.5938, 0.4375, 0.5938, 0.375, 0.625, 0.8125, 0.625, 0.875, 0.5938, 0.875, 0.5938, 0.8125, 0.625, 0.3125, 0.625, 0.375, 0.5938, 0.375, 0.5938, 0.3125, 0.625, 0.75, 0.625, 0.8125, 0.5938, 0.8125, 0.5938, 0.75, 0.625, 0.25, 0.625, 0.3125, 0.5938, 0.3125, 0.5938, 0.25, 0.625, 0.6875, 0.625, 0.75, 0.5938, 0.75, 0.5938, 0.6875, 0.5938, 0.875, 0.5938, 0.9375, 0.5625, 0.9375, 0.5625, 0.875, 0.5938, 0.375, 0.5938, 0.4375, 0.5625, 0.4375, 0.5625, 0.375, 0.5938, 0.8125, 0.5938, 0.875, 0.5625, 0.875, 0.5625, 0.8125, 0.5938, 0.3125, 0.5938, 0.375, 0.5625, 0.375, 0.5625, 0.3125, 0.5938, 0.75, 0.5938, 0.8125, 0.5625, 0.8125, 0.5625, 0.75, 0.5938, 0.25, 0.5938, 0.3125, 0.5625, 0.3125, 0.5625, 0.25, 0.5938, 0.6875, 0.5938, 0.75, 0.5625, 0.75, 0.5625, 0.6875, 0.5938, 0.1875, 0.5938, 0.25, 0.5625, 0.25, 0.5625, 0.1875, 0.5938, 0.625, 0.5938, 0.6875, 0.5625, 0.6875, 0.5625, 0.625, 0.5938, 0.125, 0.5938, 0.1875, 0.5625, 0.1875, 0.5625, 0.125, 0.5938, 0.5625, 0.5938, 0.625, 0.5625, 0.625, 0.5625, 0.5625, 0.5938, 0.0625, 0.5938, 0.125, 0.5625, 0.125, 0.5625, 0.0625, 0.5938, 0.5, 0.5938, 0.5625, 0.5625, 0.5625, 0.5625, 0.5, 0.5938, 0.9375, 0.5781, 1.0, 0.5625, 0.9375, 0.5781, 0.0, 0.5938, 0.0625, 0.5625, 0.0625, 0.5938, 0.4375, 0.5938, 0.5, 0.5625, 0.5, 0.5625, 0.4375, 0.5625, 0.625, 0.5625, 0.6875, 0.5312, 0.6875, 0.5312, 0.625, 0.5625, 0.125, 0.5625, 0.1875, 0.5312, 0.1875, 0.5312, 0.125, 0.5625, 0.5625, 0.5625, 0.625, 0.5312, 0.625, 0.5312, 0.5625, 0.5625, 0.0625, 0.5625, 0.125, 0.5312, 0.125, 0.5312, 0.0625, 0.5625, 0.5, 0.5625, 0.5625, 0.5312, 0.5625, 0.5312, 0.5, 0.5625, 0.9375, 0.5469, 1.0, 0.5312, 0.9375, 0.5469, 0.0, 0.5625, 0.0625, 0.5312, 0.0625, 0.5625, 0.4375, 0.5625, 0.5, 0.5312, 0.5, 0.5312, 0.4375, 0.5625, 0.875, 0.5625, 0.9375, 0.5312, 0.9375, 0.5312, 0.875, 0.5625, 0.375, 0.5625, 0.4375, 0.5312, 0.4375, 0.5312, 0.375, 0.5625, 0.8125, 0.5625, 0.875, 0.5312, 0.875, 0.5312, 0.8125, 0.5625, 0.3125, 0.5625, 0.375, 0.5312, 0.375, 0.5312, 0.3125, 0.5625, 0.75, 0.5625, 0.8125, 0.5312, 0.8125, 0.5312, 0.75, 0.5625, 0.25, 0.5625, 0.3125, 0.5312, 0.3125, 0.5312, 0.25, 0.5625, 0.6875, 0.5625, 0.75, 0.5312, 0.75, 0.5312, 0.6875, 0.5625, 0.1875, 0.5625, 0.25, 0.5312, 0.25, 0.5312, 0.1875, 0.5312, 0.375, 0.5312, 0.4375, 0.5, 0.4375, 0.5, 0.375, 0.5312, 0.8125, 0.5312, 0.875, 0.5, 0.875, 0.5, 0.8125, 0.5312, 0.3125, 0.5312, 0.375, 0.5, 0.375, 0.5, 0.3125, 0.5312, 0.75, 0.5312, 0.8125, 0.5, 0.8125, 0.5, 0.75, 0.5312, 0.25, 0.5312, 0.3125, 0.5, 0.3125, 0.5, 0.25, 0.5312, 0.6875, 0.5312, 0.75, 0.5, 0.75, 0.5, 0.6875, 0.5312, 0.1875, 0.5312, 0.25, 0.5, 0.25, 0.5, 0.1875, 0.5312, 0.625, 0.5312, 0.6875, 0.5, 0.6875, 0.5, 0.625, 0.5312, 0.125, 0.5312, 0.1875, 0.5, 0.1875, 0.5, 0.125, 0.5312, 0.5625, 0.5312, 0.625, 0.5, 0.625, 0.5, 0.5625, 0.5312, 0.0625, 0.5312, 0.125, 0.5, 0.125, 0.5, 0.0625, 0.5312, 0.5, 0.5312, 0.5625, 0.5, 0.5625, 0.5, 0.5, 0.5312, 0.9375, 0.5156, 1.0, 0.5, 0.9375, 0.5156, 0.0, 0.5312, 0.0625, 0.5, 0.0625, 0.5312, 0.4375, 0.5312, 0.5, 0.5, 0.5, 0.5, 0.4375, 0.5312, 0.875, 0.5312, 0.9375, 0.5, 0.9375, 0.5, 0.875, 0.5, 0.125, 0.5, 0.1875, 0.4688, 0.1875, 0.4688, 0.125, 0.5, 0.5625, 0.5, 0.625, 0.4688, 0.625, 0.4688, 0.5625, 0.5, 0.0625, 0.5, 0.125, 0.4688, 0.125, 0.4688, 0.0625, 0.5, 0.5, 0.5, 0.5625, 0.4688, 0.5625, 0.4687, 0.5, 0.5, 0.9375, 0.4844, 1.0, 0.4688, 0.9375, 0.4844, 0.0, 0.5, 0.0625, 0.4688, 0.0625, 0.5, 0.4375, 0.5, 0.5, 0.4687, 0.5, 0.4688, 0.4375, 0.5, 0.875, 0.5, 0.9375, 0.4688, 0.9375, 0.4688, 0.875, 0.5, 0.375, 0.5, 0.4375, 0.4688, 0.4375, 0.4688, 0.375, 0.5, 0.8125, 0.5, 0.875, 0.4688, 0.875, 0.4688, 0.8125, 0.5, 0.3125, 0.5, 0.375, 0.4688, 0.375, 0.4687, 0.3125, 0.5, 0.75, 0.5, 0.8125, 0.4688, 0.8125, 0.4688, 0.75, 0.5, 0.25, 0.5, 0.3125, 0.4687, 0.3125, 0.4688, 0.25, 0.5, 0.6875, 0.5, 0.75, 0.4688, 0.75, 0.4687, 0.6875, 0.5, 0.1875, 0.5, 0.25, 0.4688, 0.25, 0.4688, 0.1875, 0.5, 0.625, 0.5, 0.6875, 0.4687, 0.6875, 0.4688, 0.625, 0.4687, 0.3125, 0.4688, 0.375, 0.4375, 0.375, 0.4375, 0.3125, 0.4688, 0.75, 0.4688, 0.8125, 0.4375, 0.8125, 0.4375, 0.75, 0.4688, 0.25, 0.4687, 0.3125, 0.4375, 0.3125, 0.4375, 0.25, 0.4687, 0.6875, 0.4688, 0.75, 0.4375, 0.75, 0.4375, 0.6875, 0.4688, 0.1875, 0.4688, 0.25, 0.4375, 0.25, 0.4375, 0.1875, 0.4688, 0.625, 0.4687, 0.6875, 0.4375, 0.6875, 0.4375, 0.625, 0.4688, 0.125, 0.4688, 0.1875, 0.4375, 0.1875, 0.4375, 0.125, 0.4688, 0.5625, 0.4688, 0.625, 0.4375, 0.625, 0.4375, 0.5625, 0.4688, 0.0625, 0.4688, 0.125, 0.4375, 0.125, 0.4375, 0.0625, 0.4687, 0.5, 0.4688, 0.5625, 0.4375, 0.5625, 0.4375, 0.5, 0.4688, 0.9375, 0.4531, 1.0, 0.4375, 0.9375, 0.4531, 0.0, 0.4688, 0.0625, 0.4375, 0.0625, 0.4688, 0.4375, 0.4687, 0.5, 0.4375, 0.5, 0.4375, 0.4375, 0.4688, 0.875, 0.4688, 0.9375, 0.4375, 0.9375, 0.4375, 0.875, 0.4688, 0.375, 0.4688, 0.4375, 0.4375, 0.4375, 0.4375, 0.375, 0.4688, 0.8125, 0.4688, 0.875, 0.4375, 0.875, 0.4375, 0.8125, 0.4375, 0.0625, 0.4375, 0.125, 0.4062, 0.125, 0.4062, 0.0625, 0.4375, 0.5, 0.4375, 0.5625, 0.4062, 0.5625, 0.4062, 0.5, 0.4375, 0.9375, 0.4219, 1.0, 0.4062, 0.9375, 0.4219, 0.0, 0.4375, 0.0625, 0.4062, 0.0625, 0.4375, 0.4375, 0.4375, 0.5, 0.4062, 0.5, 0.4062, 0.4375, 0.4375, 0.875, 0.4375, 0.9375, 0.4062, 0.9375, 0.4062, 0.875, 0.4375, 0.375, 0.4375, 0.4375, 0.4062, 0.4375, 0.4062, 0.375, 0.4375, 0.8125, 0.4375, 0.875, 0.4062, 0.875, 0.4062, 0.8125, 0.4375, 0.3125, 0.4375, 0.375, 0.4062, 0.375, 0.4062, 0.3125, 0.4375, 0.75, 0.4375, 0.8125, 0.4062, 0.8125, 0.4062, 0.75, 0.4375, 0.25, 0.4375, 0.3125, 0.4062, 0.3125, 0.4062, 0.25, 0.4375, 0.6875, 0.4375, 0.75, 0.4062, 0.75, 0.4062, 0.6875, 0.4375, 0.1875, 0.4375, 0.25, 0.4062, 0.25, 0.4062, 0.1875, 0.4375, 0.625, 0.4375, 0.6875, 0.4062, 0.6875, 0.4062, 0.625, 0.4375, 0.125, 0.4375, 0.1875, 0.4062, 0.1875, 0.4062, 0.125, 0.4375, 0.5625, 0.4375, 0.625, 0.4062, 0.625, 0.4062, 0.5625, 0.4062, 0.75, 0.4062, 0.8125, 0.375, 0.8125, 0.375, 0.75, 0.4062, 0.25, 0.4062, 0.3125, 0.375, 0.3125, 0.375, 0.25, 0.4062, 0.6875, 0.4062, 0.75, 0.375, 0.75, 0.375, 0.6875, 0.4062, 0.1875, 0.4062, 0.25, 0.375, 0.25, 0.375, 0.1875, 0.4062, 0.625, 0.4062, 0.6875, 0.375, 0.6875, 0.375, 0.625, 0.4062, 0.125, 0.4062, 0.1875, 0.375, 0.1875, 0.375, 0.125, 0.4062, 0.5625, 0.4062, 0.625, 0.375, 0.625, 0.375, 0.5625, 0.4062, 0.0625, 0.4062, 0.125, 0.375, 0.125, 0.375, 0.0625, 0.4062, 0.5, 0.4062, 0.5625, 0.375, 0.5625, 0.375, 0.5, 0.4062, 0.9375, 0.3906, 1.0, 0.375, 0.9375, 0.3906, 0.0, 0.4062, 0.0625, 0.375, 0.0625, 0.4062, 0.4375, 0.4062, 0.5, 0.375, 0.5, 0.375, 0.4375, 0.4062, 0.875, 0.4062, 0.9375, 0.375, 0.9375, 0.375, 0.875, 0.4062, 0.375, 0.4062, 0.4375, 0.375, 0.4375, 0.375, 0.375, 0.4062, 0.8125, 0.4062, 0.875, 0.375, 0.875, 0.375, 0.8125, 0.4062, 0.3125, 0.4062, 0.375, 0.375, 0.375, 0.375, 0.3125, 0.375, 0.5, 0.375, 0.5625, 0.3438, 0.5625, 0.3437, 0.5, 0.375, 0.9375, 0.3594, 1.0, 0.3438, 0.9375, 0.3594, 0.0, 0.375, 0.0625, 0.3438, 0.0625, 0.375, 0.4375, 0.375, 0.5, 0.3437, 0.5, 0.3438, 0.4375, 0.375, 0.875, 0.375, 0.9375, 0.3438, 0.9375, 0.3438, 0.875, 0.375, 0.375, 0.375, 0.4375, 0.3438, 0.4375, 0.3438, 0.375, 0.375, 0.8125, 0.375, 0.875, 0.3438, 0.875, 0.3438, 0.8125, 0.375, 0.3125, 0.375, 0.375, 0.3438, 0.375, 0.3438, 0.3125, 0.375, 0.75, 0.375, 0.8125, 0.3438, 0.8125, 0.3438, 0.75, 0.375, 0.25, 0.375, 0.3125, 0.3438, 0.3125, 0.3438, 0.25, 0.375, 0.6875, 0.375, 0.75, 0.3438, 0.75, 0.3438, 0.6875, 0.375, 0.1875, 0.375, 0.25, 0.3438, 0.25, 0.3438, 0.1875, 0.375, 0.625, 0.375, 0.6875, 0.3438, 0.6875, 0.3438, 0.625, 0.375, 0.125, 0.375, 0.1875, 0.3438, 0.1875, 0.3438, 0.125, 0.375, 0.5625, 0.375, 0.625, 0.3438, 0.625, 0.3438, 0.5625, 0.375, 0.0625, 0.375, 0.125, 0.3438, 0.125, 0.3438, 0.0625, 0.3438, 0.25, 0.3438, 0.3125, 0.3125, 0.3125, 0.3125, 0.25, 0.3438, 0.6875, 0.3438, 0.75, 0.3125, 0.75, 0.3125, 0.6875, 0.3438, 0.1875, 0.3438, 0.25, 0.3125, 0.25, 0.3125, 0.1875, 0.3438, 0.625, 0.3438, 0.6875, 0.3125, 0.6875, 0.3125, 0.625, 0.3438, 0.125, 0.3438, 0.1875, 0.3125, 0.1875, 0.3125, 0.125, 0.3438, 0.5625, 0.3438, 0.625, 0.3125, 0.625, 0.3125, 0.5625, 0.3438, 0.0625, 0.3438, 0.125, 0.3125, 0.125, 0.3125, 0.0625, 0.3437, 0.5, 0.3438, 0.5625, 0.3125, 0.5625, 0.3125, 0.5, 0.3438, 0.9375, 0.3281, 1.0, 0.3125, 0.9375, 0.3281, 0.0, 0.3438, 0.0625, 0.3125, 0.0625, 0.3438, 0.4375, 0.3437, 0.5, 0.3125, 0.5, 0.3125, 0.4375, 0.3438, 0.875, 0.3438, 0.9375, 0.3125, 0.9375, 0.3125, 0.875, 0.3438, 0.375, 0.3438, 0.4375, 0.3125, 0.4375, 0.3125, 0.375, 0.3438, 0.8125, 0.3438, 0.875, 0.3125, 0.875, 0.3125, 0.8125, 0.3438, 0.3125, 0.3438, 0.375, 0.3125, 0.375, 0.3125, 0.3125, 0.3438, 0.75, 0.3438, 0.8125, 0.3125, 0.8125, 0.3125, 0.75, 0.3125, 0.9375, 0.2969, 1.0, 0.2812, 0.9375, 0.2969, 0.0, 0.3125, 0.0625, 0.2812, 0.0625, 0.3125, 0.4375, 0.3125, 0.5, 0.2812, 0.5, 0.2812, 0.4375, 0.3125, 0.875, 0.3125, 0.9375, 0.2812, 0.9375, 0.2812, 0.875, 0.3125, 0.375, 0.3125, 0.4375, 0.2812, 0.4375, 0.2812, 0.375, 0.3125, 0.8125, 0.3125, 0.875, 0.2812, 0.875, 0.2812, 0.8125, 0.3125, 0.3125, 0.3125, 0.375, 0.2812, 0.375, 0.2812, 0.3125, 0.3125, 0.75, 0.3125, 0.8125, 0.2812, 0.8125, 0.2812, 0.75, 0.3125, 0.25, 0.3125, 0.3125, 0.2812, 0.3125, 0.2812, 0.25, 0.3125, 0.6875, 0.3125, 0.75, 0.2812, 0.75, 0.2812, 0.6875, 0.3125, 0.1875, 0.3125, 0.25, 0.2812, 0.25, 0.2812, 0.1875, 0.3125, 0.625, 0.3125, 0.6875, 0.2812, 0.6875, 0.2812, 0.625, 0.3125, 0.125, 0.3125, 0.1875, 0.2812, 0.1875, 0.2812, 0.125, 0.3125, 0.5625, 0.3125, 0.625, 0.2812, 0.625, 0.2812, 0.5625, 0.3125, 0.0625, 0.3125, 0.125, 0.2812, 0.125, 0.2812, 0.0625, 0.3125, 0.5, 0.3125, 0.5625, 0.2812, 0.5625, 0.2812, 0.5, 0.2812, 0.6875, 0.2812, 0.75, 0.25, 0.75, 0.25, 0.6875, 0.2812, 0.1875, 0.2812, 0.25, 0.25, 0.25, 0.25, 0.1875, 0.2812, 0.625, 0.2812, 0.6875, 0.25, 0.6875, 0.25, 0.625, 0.2812, 0.125, 0.2812, 0.1875, 0.25, 0.1875, 0.25, 0.125, 0.2812, 0.5625, 0.2812, 0.625, 0.25, 0.625, 0.25, 0.5625, 0.2812, 0.0625, 0.2812, 0.125, 0.25, 0.125, 0.25, 0.0625, 0.2812, 0.5, 0.2812, 0.5625, 0.25, 0.5625, 0.25, 0.5, 0.2812, 0.9375, 0.2656, 1.0, 0.25, 0.9375, 0.2656, 0.0, 0.2812, 0.0625, 0.25, 0.0625, 0.2812, 0.4375, 0.2812, 0.5, 0.25, 0.5, 0.25, 0.4375, 0.2812, 0.875, 0.2812, 0.9375, 0.25, 0.9375, 0.25, 0.875, 0.2812, 0.375, 0.2812, 0.4375, 0.25, 0.4375, 0.25, 0.375, 0.2812, 0.8125, 0.2812, 0.875, 0.25, 0.875, 0.25, 0.8125, 0.2812, 0.3125, 0.2812, 0.375, 0.25, 0.375, 0.25, 0.3125, 0.2812, 0.75, 0.2812, 0.8125, 0.25, 0.8125, 0.25, 0.75, 0.2812, 0.25, 0.2812, 0.3125, 0.25, 0.3125, 0.25, 0.25, 0.25, 0.4375, 0.25, 0.5, 0.2187, 0.5, 0.2188, 0.4375, 0.25, 0.875, 0.25, 0.9375, 0.2188, 0.9375, 0.2188, 0.875, 0.25, 0.375, 0.25, 0.4375, 0.2188, 0.4375, 0.2188, 0.375, 0.25, 0.8125, 0.25, 0.875, 0.2188, 0.875, 0.2188, 0.8125, 0.25, 0.3125, 0.25, 0.375, 0.2188, 0.375, 0.2188, 0.3125, 0.25, 0.75, 0.25, 0.8125, 0.2188, 0.8125, 0.2188, 0.75, 0.25, 0.25, 0.25, 0.3125, 0.2188, 0.3125, 0.2188, 0.25, 0.25, 0.6875, 0.25, 0.75, 0.2188, 0.75, 0.2188, 0.6875, 0.25, 0.1875, 0.25, 0.25, 0.2188, 0.25, 0.2188, 0.1875, 0.25, 0.625, 0.25, 0.6875, 0.2188, 0.6875, 0.2188, 0.625, 0.25, 0.125, 0.25, 0.1875, 0.2188, 0.1875, 0.2188, 0.125, 0.25, 0.5625, 0.25, 0.625, 0.2188, 0.625, 0.2188, 0.5625, 0.25, 0.0625, 0.25, 0.125, 0.2188, 0.125, 0.2188, 0.0625, 0.25, 0.5, 0.25, 0.5625, 0.2188, 0.5625, 0.2187, 0.5, 0.25, 0.9375, 0.2344, 1.0, 0.2188, 0.9375, 0.2344, 0.0, 0.25, 0.0625, 0.2188, 0.0625, 0.2188, 0.1875, 0.2188, 0.25, 0.1875, 0.25, 0.1875, 0.1875, 0.2188, 0.625, 0.2188, 0.6875, 0.1875, 0.6875, 0.1875, 0.625, 0.2188, 0.125, 0.2188, 0.1875, 0.1875, 0.1875, 0.1875, 0.125, 0.2188, 0.5625, 0.2188, 0.625, 0.1875, 0.625, 0.1875, 0.5625, 0.2188, 0.0625, 0.2188, 0.125, 0.1875, 0.125, 0.1875, 0.0625, 0.2187, 0.5, 0.2188, 0.5625, 0.1875, 0.5625, 0.1875, 0.5, 0.2188, 0.9375, 0.2031, 1.0, 0.1875, 0.9375, 0.2031, 0.0, 0.2188, 0.0625, 0.1875, 0.0625, 0.2188, 0.4375, 0.2187, 0.5, 0.1875, 0.5, 0.1875, 0.4375, 0.2188, 0.875, 0.2188, 0.9375, 0.1875, 0.9375, 0.1875, 0.875, 0.2188, 0.375, 0.2188, 0.4375, 0.1875, 0.4375, 0.1875, 0.375, 0.2188, 0.8125, 0.2188, 0.875, 0.1875, 0.875, 0.1875, 0.8125, 0.2188, 0.3125, 0.2188, 0.375, 0.1875, 0.375, 0.1875, 0.3125, 0.2188, 0.75, 0.2188, 0.8125, 0.1875, 0.8125, 0.1875, 0.75, 0.2188, 0.25, 0.2188, 0.3125, 0.1875, 0.3125, 0.1875, 0.25, 0.2188, 0.6875, 0.2188, 0.75, 0.1875, 0.75, 0.1875, 0.6875, 0.1875, 0.375, 0.1875, 0.4375, 0.1562, 0.4375, 0.1563, 0.375, 0.1875, 0.8125, 0.1875, 0.875, 0.1562, 0.875, 0.1562, 0.8125, 0.1875, 0.3125, 0.1875, 0.375, 0.1563, 0.375, 0.1562, 0.3125, 0.1875, 0.75, 0.1875, 0.8125, 0.1562, 0.8125, 0.1562, 0.75, 0.1875, 0.25, 0.1875, 0.3125, 0.1562, 0.3125, 0.1562, 0.25, 0.1875, 0.6875, 0.1875, 0.75, 0.1562, 0.75, 0.1562, 0.6875, 0.1875, 0.1875, 0.1875, 0.25, 0.1562, 0.25, 0.1562, 0.1875, 0.1875, 0.625, 0.1875, 0.6875, 0.1562, 0.6875, 0.1563, 0.625, 0.1875, 0.125, 0.1875, 0.1875, 0.1562, 0.1875, 0.1562, 0.125, 0.1875, 0.5625, 0.1875, 0.625, 0.1563, 0.625, 0.1562, 0.5625, 0.1875, 0.0625, 0.1875, 0.125, 0.1562, 0.125, 0.1563, 0.0625, 0.1875, 0.5, 0.1875, 0.5625, 0.1562, 0.5625, 0.1562, 0.5, 0.1875, 0.9375, 0.1719, 1.0, 0.1563, 0.9375, 0.1719, 0.0, 0.1875, 0.0625, 0.1563, 0.0625, 0.1875, 0.4375, 0.1875, 0.5, 0.1562, 0.5, 0.1562, 0.4375, 0.1875, 0.875, 0.1875, 0.9375, 0.1563, 0.9375, 0.1562, 0.875, 0.1562, 0.125, 0.1562, 0.1875, 0.125, 0.1875, 0.125, 0.125, 0.1562, 0.5625, 0.1563, 0.625, 0.125, 0.625, 0.125, 0.5625, 0.1563, 0.0625, 0.1562, 0.125, 0.125, 0.125, 0.125, 0.0625, 0.1562, 0.5, 0.1562, 0.5625, 0.125, 0.5625, 0.125, 0.5, 0.1563, 0.9375, 0.1406, 1.0, 0.125, 0.9375, 0.1406, 0.0, 0.1563, 0.0625, 0.125, 0.0625, 0.1562, 0.4375, 0.1562, 0.5, 0.125, 0.5, 0.125, 0.4375, 0.1562, 0.875, 0.1563, 0.9375, 0.125, 0.9375, 0.125, 0.875, 0.1563, 0.375, 0.1562, 0.4375, 0.125, 0.4375, 0.125, 0.375, 0.1562, 0.8125, 0.1562, 0.875, 0.125, 0.875, 0.125, 0.8125, 0.1562, 0.3125, 0.1563, 0.375, 0.125, 0.375, 0.125, 0.3125, 0.1562, 0.75, 0.1562, 0.8125, 0.125, 0.8125, 0.125, 0.75, 0.1562, 0.25, 0.1562, 0.3125, 0.125, 0.3125, 0.125, 0.25, 0.1562, 0.6875, 0.1562, 0.75, 0.125, 0.75, 0.125, 0.6875, 0.1562, 0.1875, 0.1562, 0.25, 0.125, 0.25, 0.125, 0.1875, 0.1563, 0.625, 0.1562, 0.6875, 0.125, 0.6875, 0.125, 0.625, 0.125, 0.8125, 0.125, 0.875, 0.09375, 0.875, 0.09375, 0.8125, 0.125, 0.3125, 0.125, 0.375, 0.09375, 0.375, 0.09375, 0.3125, 0.125, 0.75, 0.125, 0.8125, 0.09375, 0.8125, 0.09375, 0.75, 0.125, 0.25, 0.125, 0.3125, 0.09375, 0.3125, 0.09375, 0.25, 0.125, 0.6875, 0.125, 0.75, 0.09375, 0.75, 0.09375, 0.6875, 0.125, 0.1875, 0.125, 0.25, 0.09375, 0.25, 0.09375, 0.1875, 0.125, 0.625, 0.125, 0.6875, 0.09375, 0.6875, 0.09375, 0.625, 0.125, 0.125, 0.125, 0.1875, 0.09375, 0.1875, 0.09375, 0.125, 0.125, 0.5625, 0.125, 0.625, 0.09375, 0.625, 0.09375, 0.5625, 0.125, 0.0625, 0.125, 0.125, 0.09375, 0.125, 0.09375, 0.0625, 0.125, 0.5, 0.125, 0.5625, 0.09375, 0.5625, 0.09375, 0.5, 0.125, 0.9375, 0.1094, 1.0, 0.09375, 0.9375, 0.1094, 0.0, 0.125, 0.0625, 0.09375, 0.0625, 0.125, 0.4375, 0.125, 0.5, 0.09375, 0.5, 0.09375, 0.4375, 0.125, 0.875, 0.125, 0.9375, 0.09375, 0.9375, 0.09375, 0.875, 0.125, 0.375, 0.125, 0.4375, 0.09375, 0.4375, 0.09375, 0.375, 0.09375, 0.5625, 0.09375, 0.625, 0.0625, 0.625, 0.0625, 0.5625, 0.09375, 0.0625, 0.09375, 0.125, 0.0625, 0.125, 0.0625, 0.0625, 0.09375, 0.5, 0.09375, 0.5625, 0.0625, 0.5625, 0.0625, 0.5, 0.09375, 0.9375, 0.07812, 1.0, 0.0625, 0.9375, 0.07812, 0.0, 0.09375, 0.0625, 0.0625, 0.0625, 0.09375, 0.4375, 0.09375, 0.5, 0.0625, 0.5, 0.0625, 0.4375, 0.09375, 0.875, 0.09375, 0.9375, 0.0625, 0.9375, 0.0625, 0.875, 0.09375, 0.375, 0.09375, 0.4375, 0.0625, 0.4375, 0.0625, 0.375, 0.09375, 0.8125, 0.09375, 0.875, 0.0625, 0.875, 0.0625, 0.8125, 0.09375, 0.3125, 0.09375, 0.375, 0.0625, 0.375, 0.0625, 0.3125, 0.09375, 0.75, 0.09375, 0.8125, 0.0625, 0.8125, 0.0625, 0.75, 0.09375, 0.25, 0.09375, 0.3125, 0.0625, 0.3125, 0.0625, 0.25, 0.09375, 0.6875, 0.09375, 0.75, 0.0625, 0.75, 0.0625, 0.6875, 0.09375, 0.1875, 0.09375, 0.25, 0.0625, 0.25, 0.0625, 0.1875, 0.09375, 0.625, 0.09375, 0.6875, 0.0625, 0.6875, 0.0625, 0.625, 0.09375, 0.125, 0.09375, 0.1875, 0.0625, 0.1875, 0.0625, 0.125, 0.0625, 0.3125, 0.0625, 0.375, 0.03125, 0.375, 0.03125, 0.3125, 0.0625, 0.75, 0.0625, 0.8125, 0.03125, 0.8125, 0.03125, 0.75, 0.0625, 0.25, 0.0625, 0.3125, 0.03125, 0.3125, 0.03125, 0.25, 0.0625, 0.6875, 0.0625, 0.75, 0.03125, 0.75, 0.03125, 0.6875, 0.0625, 0.1875, 0.0625, 0.25, 0.03125, 0.25, 0.03125, 0.1875, 0.0625, 0.625, 0.0625, 0.6875, 0.03125, 0.6875, 0.03125, 0.625, 0.0625, 0.125, 0.0625, 0.1875, 0.03125, 0.1875, 0.03125, 0.125, 0.0625, 0.5625, 0.0625, 0.625, 0.03125, 0.625, 0.03125, 0.5625, 0.0625, 0.0625, 0.0625, 0.125, 0.03125, 0.125, 0.03125, 0.0625, 0.0625, 0.5, 0.0625, 0.5625, 0.03125, 0.5625, 0.03125, 0.5, 0.0625, 0.9375, 0.04687, 1.0, 0.03125, 0.9375, 0.04687, 0.0, 0.0625, 0.0625, 0.03125, 0.0625, 0.0625, 0.4375, 0.0625, 0.5, 0.03125, 0.5, 0.03125, 0.4375, 0.0625, 0.875, 0.0625, 0.9375, 0.03125, 0.9375, 0.03125, 0.875, 0.0625, 0.375, 0.0625, 0.4375, 0.03125, 0.4375, 0.03125, 0.375, 0.0625, 0.8125, 0.0625, 0.875, 0.03125, 0.875, 0.03125, 0.8125, 0.03125, 0.0625, 0.03125, 0.125, 0.0, 0.125, 0.0, 0.0625, 0.03125, 0.5, 0.03125, 0.5625, 0.0, 0.5625, 0.0, 0.5, 0.03125, 0.9375, 0.01562, 1.0, 0.0, 0.9375, 0.01562, 0.0, 0.03125, 0.0625, 0.0, 0.0625, 0.03125, 0.4375, 0.03125, 0.5, 0.0, 0.5, 0.0, 0.4375, 0.03125, 0.875, 0.03125, 0.9375, 0.0, 0.9375, 0.0, 0.875, 0.03125, 0.375, 0.03125, 0.4375, 0.0, 0.4375, 0.0, 0.375, 0.03125, 0.8125, 0.03125, 0.875, 0.0, 0.875, 0.0, 0.8125, 0.03125, 0.3125, 0.03125, 0.375, 0.0, 0.375, 0.0, 0.3125, 0.03125, 0.75, 0.03125, 0.8125, 0.0, 0.8125, 0.0, 0.75, 0.03125, 0.25, 0.03125, 0.3125, 0.0, 0.3125, 0.0, 0.25, 0.03125, 0.6875, 0.03125, 0.75, 0.0, 0.75, 0.0, 0.6875, 0.03125, 0.1875, 0.03125, 0.25, 0.0, 0.25, 0.0, 0.1875, 0.03125, 0.625, 0.03125, 0.6875, 0.0, 0.6875, 0.0, 0.625, 0.03125, 0.125, 0.03125, 0.1875, 0.0, 0.1875, 0.0, 0.125, 0.03125, 0.5625, 0.03125, 0.625, 0.0, 0.625, 0.0, 0.5625, 1.0, 0.75, 1.0, 0.8125, 0.9687, 0.8125, 0.9688, 0.75, 1.0, 0.25, 1.0, 0.3125, 0.9687, 0.3125, 0.9688, 0.25, 1.0, 0.6875, 1.0, 0.75, 0.9688, 0.75, 0.9687, 0.6875, 1.0, 0.1875, 1.0, 0.25, 0.9688, 0.25, 0.9687, 0.1875, 1.0, 0.625, 1.0, 0.6875, 0.9687, 0.6875, 0.9688, 0.625, 1.0, 0.125, 1.0, 0.1875, 0.9687, 0.1875, 0.9687, 0.125, 1.0, 0.5625, 1.0, 0.625, 0.9688, 0.625, 0.9687, 0.5625, 1.0, 0.0625, 1.0, 0.125, 0.9687, 0.125, 0.9688, 0.0625, 1.0, 0.5, 1.0, 0.5625, 0.9687, 0.5625, 0.9687, 0.5, 1.0, 0.9375, 0.9844, 1.0, 0.9688, 0.9375, 0.9844, 0.0, 1.0, 0.0625, 0.9688, 0.0625, 1.0, 0.4375, 1.0, 0.5, 0.9687, 0.5, 0.9687, 0.4375, 1.0, 0.875, 1.0, 0.9375, 0.9688, 0.9375, 0.9687, 0.875, 1.0, 0.375, 1.0, 0.4375, 0.9687, 0.4375, 0.9688, 0.375, 1.0, 0.8125, 1.0, 0.875, 0.9687, 0.875, 0.9687, 0.8125, 1.0, 0.3125, 1.0, 0.375, 0.9688, 0.375, 0.9687, 0.3125, 0.9687, 0.5, 0.9687, 0.5625, 0.9375, 0.5625, 0.9375, 0.5, 0.9688, 0.9375, 0.9531, 1.0, 0.9375, 0.9375, 0.9531, 0.0, 0.9688, 0.0625, 0.9375, 0.0625, 0.9687, 0.4375, 0.9687, 0.5, 0.9375, 0.5, 0.9375, 0.4375, 0.9687, 0.875, 0.9688, 0.9375, 0.9375, 0.9375, 0.9375, 0.875, 0.9688, 0.375, 0.9687, 0.4375, 0.9375, 0.4375, 0.9375, 0.375, 0.9687, 0.8125, 0.9687, 0.875, 0.9375, 0.875, 0.9375, 0.8125, 0.9687, 0.3125, 0.9688, 0.375, 0.9375, 0.375, 0.9375, 0.3125, 0.9688, 0.75, 0.9687, 0.8125, 0.9375, 0.8125, 0.9375, 0.75, 0.9688, 0.25, 0.9687, 0.3125, 0.9375, 0.3125, 0.9375, 0.25, 0.9687, 0.6875, 0.9688, 0.75, 0.9375, 0.75, 0.9375, 0.6875, 0.9687, 0.1875, 0.9688, 0.25, 0.9375, 0.25, 0.9375, 0.1875, 0.9688, 0.625, 0.9687, 0.6875, 0.9375, 0.6875, 0.9375, 0.625, 0.9687, 0.125, 0.9687, 0.1875, 0.9375, 0.1875, 0.9375, 0.125, 0.9687, 0.5625, 0.9688, 0.625, 0.9375, 0.625, 0.9375, 0.5625, 0.9688, 0.0625, 0.9687, 0.125, 0.9375, 0.125, 0.9375, 0.0625, 0.9375, 0.25, 0.9375, 0.3125, 0.9062, 0.3125, 0.9062, 0.25, 0.9375, 0.6875, 0.9375, 0.75, 0.9062, 0.75, 0.9062, 0.6875, 0.9375, 0.1875, 0.9375, 0.25, 0.9062, 0.25, 0.9062, 0.1875, 0.9375, 0.625, 0.9375, 0.6875, 0.9062, 0.6875, 0.9062, 0.625, 0.9375, 0.125, 0.9375, 0.1875, 0.9062, 0.1875, 0.9062, 0.125, 0.9375, 0.5625, 0.9375, 0.625, 0.9062, 0.625, 0.9062, 0.5625, 0.9375, 0.0625, 0.9375, 0.125, 0.9062, 0.125, 0.9062, 0.0625, 0.9375, 0.5, 0.9375, 0.5625, 0.9062, 0.5625, 0.9062, 0.5, 0.9375, 0.9375, 0.9219, 1.0, 0.9062, 0.9375, 0.9219, 0.0, 0.9375, 0.0625, 0.9062, 0.0625, 0.9375, 0.4375, 0.9375, 0.5, 0.9062, 0.5, 0.9062, 0.4375, 0.9375, 0.875, 0.9375, 0.9375, 0.9062, 0.9375, 0.9062, 0.875, 0.9375, 0.375, 0.9375, 0.4375, 0.9062, 0.4375, 0.9062, 0.375, 0.9375, 0.8125, 0.9375, 0.875, 0.9062, 0.875, 0.9062, 0.8125, 0.9375, 0.3125, 0.9375, 0.375, 0.9062, 0.375, 0.9062, 0.3125, 0.9375, 0.75, 0.9375, 0.8125, 0.9062, 0.8125, 0.9062, 0.75, 0.8906, 0.0, 0.9062, 0.0625, 0.875, 0.0625, 0.9062, 0.4375, 0.9062, 0.5, 0.875, 0.5, 0.875, 0.4375, 0.9062, 0.875, 0.9062, 0.9375, 0.875, 0.9375, 0.875, 0.875, 0.9062, 0.375, 0.9062, 0.4375, 0.875, 0.4375, 0.875, 0.375, 0.9062, 0.8125, 0.9062, 0.875, 0.875, 0.875, 0.875, 0.8125, 0.9062, 0.3125, 0.9062, 0.375, 0.875, 0.375, 0.875, 0.3125, 0.9062, 0.75, 0.9062, 0.8125, 0.875, 0.8125, 0.875, 0.75, 0.9062, 0.25, 0.9062, 0.3125, 0.875, 0.3125, 0.875, 0.25, 0.9062, 0.6875, 0.9062, 0.75, 0.875, 0.75, 0.875, 0.6875, 0.9062, 0.1875, 0.9062, 0.25, 0.875, 0.25, 0.875, 0.1875, 0.9062, 0.625, 0.9062, 0.6875, 0.875, 0.6875, 0.875, 0.625, 0.9062, 0.125, 0.9062, 0.1875, 0.875, 0.1875, 0.875, 0.125, 0.9062, 0.5625, 0.9062, 0.625, 0.875, 0.625, 0.875, 0.5625, 0.9062, 0.0625, 0.9062, 0.125, 0.875, 0.125, 0.875, 0.0625, 0.9062, 0.5, 0.9062, 0.5625, 0.875, 0.5625, 0.875, 0.5, 0.9062, 0.9375, 0.8906, 1.0, 0.875, 0.9375, 0.875, 0.1875, 0.875, 0.25, 0.8438, 0.25, 0.8437, 0.1875, 0.875, 0.625, 0.875, 0.6875, 0.8437, 0.6875, 0.8438, 0.625, 0.875, 0.125, 0.875, 0.1875, 0.8437, 0.1875, 0.8438, 0.125, 0.875, 0.5625, 0.875, 0.625, 0.8438, 0.625, 0.8437, 0.5625, 0.875, 0.0625, 0.875, 0.125, 0.8438, 0.125, 0.8438, 0.0625, 0.875, 0.5, 0.875, 0.5625, 0.8437, 0.5625, 0.8437, 0.5, 0.875, 0.9375, 0.8594, 1.0, 0.8438, 0.9375, 0.8594, 0.0, 0.875, 0.0625, 0.8438, 0.0625, 0.875, 0.4375, 0.875, 0.5, 0.8437, 0.5, 0.8437, 0.4375, 0.875, 0.875, 0.875, 0.9375, 0.8438, 0.9375, 0.8438, 0.875, 0.875, 0.375, 0.875, 0.4375, 0.8437, 0.4375, 0.8438, 0.375, 0.875, 0.8125, 0.875, 0.875, 0.8438, 0.875, 0.8437, 0.8125, 0.875, 0.3125, 0.875, 0.375, 0.8438, 0.375, 0.8437, 0.3125, 0.875, 0.75, 0.875, 0.8125, 0.8437, 0.8125, 0.8438, 0.75, 0.875, 0.25, 0.875, 0.3125, 0.8437, 0.3125, 0.8438, 0.25, 0.875, 0.6875, 0.875, 0.75, 0.8438, 0.75, 0.8437, 0.6875, 0.8438, 0.875, 0.8438, 0.9375, 0.8125, 0.9375, 0.8125, 0.875, 0.8438, 0.375, 0.8437, 0.4375, 0.8125, 0.4375, 0.8125, 0.375, 0.8437, 0.8125, 0.8438, 0.875, 0.8125, 0.875, 0.8125, 0.8125, 0.8437, 0.3125, 0.8438, 0.375, 0.8125, 0.375, 0.8125, 0.3125, 0.8438, 0.75, 0.8437, 0.8125, 0.8125, 0.8125, 0.8125, 0.75, 0.8438, 0.25, 0.8437, 0.3125, 0.8125, 0.3125, 0.8125, 0.25, 0.8437, 0.6875, 0.8438, 0.75, 0.8125, 0.75, 0.8125, 0.6875, 0.8437, 0.1875, 0.8438, 0.25, 0.8125, 0.25, 0.8125, 0.1875, 0.8438, 0.625, 0.8437, 0.6875, 0.8125, 0.6875, 0.8125, 0.625, 0.8438, 0.125, 0.8437, 0.1875, 0.8125, 0.1875, 0.8125, 0.125, 0.8437, 0.5625, 0.8438, 0.625, 0.8125, 0.625, 0.8125, 0.5625, 0.8438, 0.0625, 0.8438, 0.125, 0.8125, 0.125, 0.8125, 0.0625, 0.8437, 0.5, 0.8437, 0.5625, 0.8125, 0.5625, 0.8125, 0.5, 0.8438, 0.9375, 0.8281, 1.0, 0.8125, 0.9375, 0.8281, 0.0, 0.8438, 0.0625, 0.8125, 0.0625, 0.8437, 0.4375, 0.8437, 0.5, 0.8125, 0.5, 0.8125, 0.4375, 0.8125, 0.625, 0.8125, 0.6875, 0.7812, 0.6875, 0.7812, 0.625, 0.8125, 0.125, 0.8125, 0.1875, 0.7812, 0.1875, 0.7812, 0.125, 0.8125, 0.5625, 0.8125, 0.625, 0.7812, 0.625, 0.7812, 0.5625, 0.8125, 0.0625, 0.8125, 0.125, 0.7812, 0.125, 0.7812, 0.0625, 0.8125, 0.5, 0.8125, 0.5625, 0.7812, 0.5625, 0.7812, 0.5, 0.8125, 0.9375, 0.7969, 1.0, 0.7812, 0.9375, 0.7969, 0.0, 0.8125, 0.0625, 0.7812, 0.0625, 0.8125, 0.4375, 0.8125, 0.5, 0.7812, 0.5, 0.7812, 0.4375, 0.8125, 0.875, 0.8125, 0.9375, 0.7812, 0.9375, 0.7812, 0.875, 0.8125, 0.375, 0.8125, 0.4375, 0.7812, 0.4375, 0.7812, 0.375, 0.8125, 0.8125, 0.8125, 0.875, 0.7812, 0.875, 0.7812, 0.8125, 0.8125, 0.3125, 0.8125, 0.375, 0.7812, 0.375, 0.7812, 0.3125, 0.8125, 0.75, 0.8125, 0.8125, 0.7812, 0.8125, 0.7812, 0.75, 0.8125, 0.25, 0.8125, 0.3125, 0.7812, 0.3125, 0.7812, 0.25, 0.8125, 0.6875, 0.8125, 0.75, 0.7812, 0.75, 0.7812, 0.6875, 0.8125, 0.1875, 0.8125, 0.25, 0.7812, 0.25, 0.7812, 0.1875, 0.7812, 0.375, 0.7812, 0.4375, 0.75, 0.4375, 0.75, 0.375, 0.7812, 0.8125, 0.7812, 0.875, 0.75, 0.875, 0.75, 0.8125, 0.7812, 0.3125, 0.7812, 0.375, 0.75, 0.375, 0.75, 0.3125, 0.7812, 0.75, 0.7812, 0.8125, 0.75, 0.8125, 0.75, 0.75, 0.7812, 0.25, 0.7812, 0.3125, 0.75, 0.3125, 0.75, 0.25, 0.7812, 0.6875, 0.7812, 0.75, 0.75, 0.75, 0.75, 0.6875, 0.7812, 0.1875, 0.7812, 0.25, 0.75, 0.25, 0.75, 0.1875, 0.7812, 0.625, 0.7812, 0.6875, 0.75, 0.6875, 0.75, 0.625, 0.7812, 0.125, 0.7812, 0.1875, 0.75, 0.1875, 0.75, 0.125, 0.7812, 0.5625, 0.7812, 0.625, 0.75, 0.625, 0.75, 0.5625, 0.7812, 0.0625, 0.7812, 0.125, 0.75, 0.125, 0.75, 0.0625, 0.7812, 0.5, 0.7812, 0.5625, 0.75, 0.5625, 0.75, 0.5, 0.7812, 0.9375, 0.7656, 1.0, 0.75, 0.9375, 0.7656, 0.0, 0.7812, 0.0625, 0.75, 0.0625, 0.7812, 0.4375, 0.7812, 0.5, 0.75, 0.5, 0.75, 0.4375, 0.7812, 0.875, 0.7812, 0.9375, 0.75, 0.9375, 0.75, 0.875])
me_sphere.update()

# ---- objects
ob_light = bpy.data.objects.new('Light', light_light)
ob_camera = bpy.data.objects.new('Camera', cam_camera)
ob_sphere = bpy.data.objects.new('Sphere', me_sphere)

# ---- transforms, parenting, visibility, modifiers, constraints
ob_light.location = (4.076, 1.005, 5.904)
ob_light.rotation_euler = (0.6503, 0.05522, 1.866)
ob_light.lock_rotations_4d = False
ob_light.empty_display_type = 'ARROWS'
ob_light.color = (0.0, 0.0, 0.0, 0.0)
ob_light.lineart.crease_threshold = 0.0
ob_camera.location = (7.359, -6.926, 4.958)
ob_camera.rotation_euler = (1.109, 0.0, 0.8149)
ob_camera.lock_rotations_4d = False
ob_camera.empty_display_type = 'ARROWS'
ob_camera.color = (0.0, 0.0, 0.0, 0.0)
ob_camera.display_type = 'WIRE'
ob_camera.lineart.crease_threshold = 0.0
ob_sphere.location = (0.0, 0.0, 0.1418)
ob_sphere.scale = (1.0, 1.0, 1.75)

# ---- collection membership
col_collection.objects.link(ob_light)
col_collection.objects.link(ob_camera)
col_collection.objects.link(ob_sphere)

# ---- scene / render settings (as saved in the file)
scene.camera = ob_camera
scene.frame_start = 1; scene.frame_end = 250; scene.frame_set(1)
scene.render.engine = 'BLENDER_EEVEE_NEXT'
bpy.context.view_layer.update()
